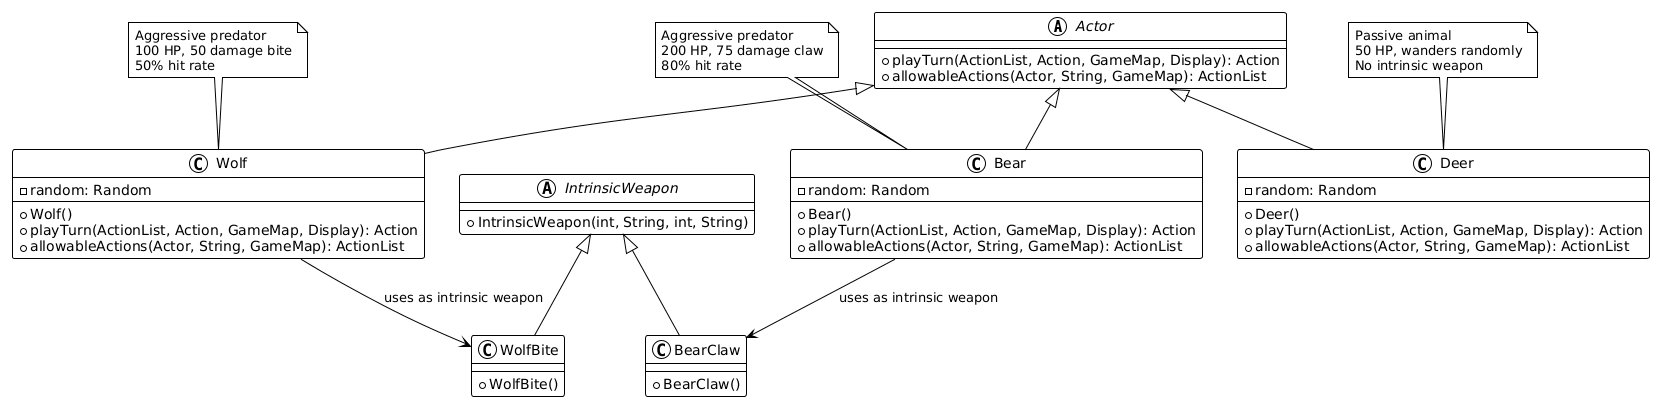

The diagram above was rendered by PlantUML. Its source (embedded in the PNG):
@startuml
!theme plain

' External framework classes (shown for context)
abstract class Actor {
    +playTurn(ActionList, Action, GameMap, Display): Action
    +allowableActions(Actor, String, GameMap): ActionList
}

abstract class IntrinsicWeapon {
    +IntrinsicWeapon(int, String, int, String)
}

' Wildlife Actor classes
class Wolf {
    -random: Random
    +Wolf()
    +playTurn(ActionList, Action, GameMap, Display): Action
    +allowableActions(Actor, String, GameMap): ActionList
}

class Bear {
    -random: Random
    +Bear()
    +playTurn(ActionList, Action, GameMap, Display): Action
    +allowableActions(Actor, String, GameMap): ActionList
}

class Deer {
    -random: Random
    +Deer()
    +playTurn(ActionList, Action, GameMap, Display): Action
    +allowableActions(Actor, String, GameMap): ActionList
}

' Weapon classes
class WolfBite {
    +WolfBite()
}

class BearClaw {
    +BearClaw()
}

' Inheritance relationships
Actor <|-- Wolf
Actor <|-- Bear
Actor <|-- Deer

IntrinsicWeapon <|-- WolfBite
IntrinsicWeapon <|-- BearClaw

' Composition/Usage relationships
Wolf --> WolfBite : uses as intrinsic weapon
Bear --> BearClaw : uses as intrinsic weapon

' Notes for clarity
note top of Wolf : Aggressive predator\n100 HP, 50 damage bite\n50% hit rate
note top of Bear : Aggressive predator\n200 HP, 75 damage claw\n80% hit rate
note top of Deer : Passive animal\n50 HP, wanders randomly\nNo intrinsic weapon
@enduml